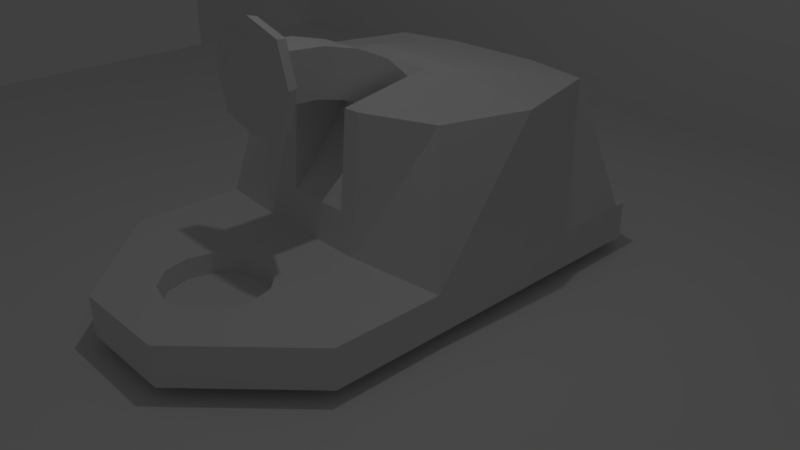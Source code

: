 # Source: candleproto.blend  (saved by Blender 2.78.0; exported with 4.5.12 LTS)
import bpy
from mathutils import Matrix  # noqa: F401  (used for matrix-valued properties, if any)

bpy.ops.wm.read_factory_settings(use_empty=True)
scene = bpy.context.scene
scene.name = 'Scene'

# ---- collections
col_collection_1 = bpy.data.collections.new('Collection 1'); scene.collection.children.link(col_collection_1)

# ---- materials (node trees are filled in below, after node groups)
mat_material = bpy.data.materials.new('Material')
mat_material.alpha_threshold = 0.0
mat_material.roughness = 0.5
mat_material.line_color = (0.0, 0.0, 0.0, 1.0)

# ---- material node trees

# ---- world
world_world = bpy.data.worlds.new('World'); scene.world = world_world
world_world.color = (0.05088, 0.05088, 0.05088)
world_world.use_sun_shadow = False
world_world.sun_shadow_jitter_overblur = 0.0
world_world.cycles.sampling_method = 'MANUAL'

# ---- cameras
cam_camera = bpy.data.cameras.new('Camera')
cam_camera.clip_end = 100.0
cam_camera.lens = 35.0
cam_camera.sensor_width = 32.0
cam_camera.sensor_height = 18.0
cam_camera.ortho_scale = 7.314
cam_camera.dof.focus_distance = 0.0

# ---- lights
light_lamp = bpy.data.lights.new('Lamp', 'POINT')
light_lamp.transmission_factor = 0.0
light_lamp.cutoff_distance = 30.0
light_lamp.energy = 100.0
light_lamp.shadow_buffer_clip_start = 1.001
light_lamp.shadow_soft_size = 0.1
light_lamp.shadow_maximum_resolution = 0.006
light_lamp.use_absolute_resolution = True

# ---- meshes
me_plane_002 = bpy.data.meshes.new('Plane.002')
me_plane_002.from_pydata([(-1.0, -1.0, 0.0), (1.0, -1.0, 0.0), (-1.0, 1.0, 0.0), (1.0, 1.0, 0.0)], [], [(0, 1, 3, 2)])
me_plane_002.use_remesh_preserve_volume = False
me_plane_002.use_remesh_preserve_attributes = False
me_plane_002.use_mirror_vertex_groups = False
me_plane_002.update()
me_plane_001 = bpy.data.meshes.new('Plane.001')
me_plane_001.from_pydata([(-1.0, -1.0, 0.0), (1.0, -1.0, 0.0), (-1.0, 1.0, 0.0), (1.0, 1.0, 0.0)], [], [(0, 1, 3, 2)])
me_plane_001.use_remesh_preserve_volume = False
me_plane_001.use_remesh_preserve_attributes = False
me_plane_001.use_mirror_vertex_groups = False
me_plane_001.update()
me_cube_006 = bpy.data.meshes.new('Cube.006')
me_cube_006.from_pydata([(-1.057, -1.0, 2.491), (-0.6137, -1.0, 3.777), (-1.057, 1.0, 2.491), (-0.6137, 1.0, 3.777), (1.0, -1.0, -1.0), (1.0, -1.0, 1.0), (1.0, 1.0, -1.0), (1.0, 1.0, 1.0), (1.259, -1.733, -1.733), (1.259, -1.733, 1.733), (1.259, 1.733, -1.733), (1.259, 1.733, 1.733), (-1.057, -1.877e-07, 2.491), (-0.6137, -9.167e-08, 3.777), (1.0, 0.0, -1.0), (1.0, 0.0, 1.0), (1.259, 0.0, -2.268), (1.259, 0.0, 2.268), (-0.8352, -1.0, 3.134), (-0.8352, 1.0, 3.134), (1.0, 1.0, 0.0), (1.0, -1.0, 0.0), (1.259, 2.268, 0.0), (1.259, -2.268, 0.0), (1.259, 0.0, 0.0), (-0.8352, -1.397e-07, 3.134), (1.129, -1.668, 1.668), (1.129, 1.668, 1.668), (1.129, 1.668, -1.668), (1.129, -1.668, -1.668), (1.129, 0.0, -2.156), (1.129, 0.0, 2.156), (1.129, -2.156, 0.0), (1.129, 2.156, 0.0), (0.4964, 1.0, -0.8814), (0.02235, 1.0, -0.4747), (-0.4133, 1.0, 0.1962), (-0.7704, 1.0, 1.249), (-0.3986, 1.0, 2.781), (-0.1242, 1.0, 1.928), (0.2201, 1.0, 1.405), (0.5968, 1.0, 1.088), (-0.7704, -1.0, 1.249), (-0.4133, -1.0, 0.1962), (0.02235, -1.0, -0.4747), (0.4964, -1.0, -0.8814), (0.5968, -1.0, 1.088), (0.2201, -1.0, 1.405), (-0.1242, -1.0, 1.928), (-0.3986, -1.0, 2.781), (-0.3986, 1.812e-09, 2.781), (-0.1242, 6.213e-08, 1.928), (0.2201, 8.626e-08, 1.405), (0.5968, 6.65e-08, 1.088), (0.4964, 6.242e-08, -0.8814), (0.02235, 7.006e-08, -0.4747), (-0.4133, 2.613e-08, 0.1962), (-0.7704, -6.106e-08, 1.249), (0.5466, -1.0, 0.1034), (0.1212, -1.0, 0.465), (-0.2687, -1.0, 1.062), (-0.5845, -1.0, 2.015), (-0.5845, 1.0, 2.015), (-0.2687, 1.0, 1.062), (0.1212, 1.0, 0.465), (0.5466, 1.0, 0.1034)], [], [(25, 13, 3, 19), (65, 41, 7, 20), (31, 26, 9, 17), (61, 49, 1, 18), (54, 14, 4, 45), (50, 13, 1, 49), (24, 17, 9, 23), (33, 27, 11, 22), (32, 29, 8, 23), (30, 28, 10, 16), (29, 30, 16, 8), (22, 11, 17, 24), (38, 3, 13, 50), (34, 6, 14, 54), (27, 31, 17, 11), (18, 1, 13, 25), (0, 18, 25, 12), (10, 22, 24, 16), (26, 32, 23, 9), (28, 33, 22, 10), (16, 24, 23, 8), (42, 61, 18, 0), (34, 65, 20, 6), (12, 25, 19, 2), (6, 20, 33, 28), (5, 21, 32, 26), (7, 15, 31, 27), (4, 14, 30, 29), (14, 6, 28, 30), (21, 4, 29, 32), (20, 7, 27, 33), (15, 5, 26, 31), (2, 19, 62, 37), (37, 62, 63, 36), (36, 63, 64, 35), (35, 64, 65, 34), (4, 21, 58, 45), (45, 58, 59, 44), (44, 59, 60, 43), (43, 60, 61, 42), (2, 37, 57, 12), (37, 36, 56, 57), (36, 35, 55, 56), (35, 34, 54, 55), (7, 41, 53, 15), (41, 40, 52, 53), (40, 39, 51, 52), (39, 38, 50, 51), (15, 53, 46, 5), (53, 52, 47, 46), (52, 51, 48, 47), (51, 50, 49, 48), (12, 57, 42, 0), (57, 56, 43, 42), (56, 55, 44, 43), (55, 54, 45, 44), (21, 5, 46, 58), (58, 46, 47, 59), (59, 47, 48, 60), (60, 48, 49, 61), (19, 3, 38, 62), (62, 38, 39, 63), (63, 39, 40, 64), (64, 40, 41, 65)])
me_cube_006.use_remesh_preserve_volume = False
me_cube_006.use_remesh_preserve_attributes = False
me_cube_006.use_mirror_vertex_groups = False
me_cube_006.update()
me_cube_004 = bpy.data.meshes.new('Cube.004')
me_cube_004.from_pydata([(0.0, 1.348, -0.0516), (0.1689, 1.308, -0.0516), (0.2926, 1.198, -0.0516), (0.3379, 1.048, -0.0516), (0.2926, 0.8971, -0.0516), (0.1689, 0.787, -0.0516), (5.102e-08, 0.7467, -0.0516), (-0.1689, 0.787, -0.0516), (-0.2926, 0.8971, -0.0516), (-0.3379, 1.048, -0.0516), (-0.2926, 1.198, -0.0516), (-0.1689, 1.308, -0.0516), (-1.0, -1.192, -1.0), (-1.0, -1.192, 1.0), (-1.0, 1.0, -1.0), (-1.0, 1.0, 1.0), (1.0, -1.192, -1.0), (1.0, -1.192, 1.0), (1.0, 1.0, -1.0), (1.0, 1.0, 1.0), (-1.0, 0.3333, -1.0), (-1.0, -0.3333, -1.0), (-1.0, -0.3333, 1.0), (-1.0, 0.3333, 1.0), (1.0, -0.3333, -1.0), (1.0, 0.3333, -1.0), (1.0, 0.3333, 1.0), (1.0, -0.3333, 1.0), (0.3333, 1.598, -1.0), (-0.3333, 1.598, -1.0), (-0.3333, 1.598, 1.0), (0.3333, 1.598, 1.0), (-0.3333, -1.365, -1.0), (0.3333, -1.365, -1.0), (0.3333, -1.365, 1.0), (-0.3333, -1.365, 1.0), (-1.0, -1.262, 1.0), (-1.0, -1.262, -1.0), (0.3333, 0.3333, -1.0), (-0.3333, 0.3333, -1.0), (0.3333, -0.3333, -1.0), (-0.3333, -0.3333, -1.0), (-0.7964, -0.9512, 7.873), (0.7964, -0.9512, 7.873), (-0.9732, -0.3333, 7.873), (-0.7964, 0.1727, 7.873), (0.7964, 0.1727, 7.873), (0.9732, -0.3333, 7.873), (0.3333, -1.038, 7.873), (-0.3333, -1.038, 7.873), (-0.2235, 0.3333, 7.873), (0.2235, 0.3333, 7.873), (-0.2235, -0.2235, 8.658), (0.2235, -0.2235, 8.658), (1.0, -1.262, -1.0), (1.0, -1.262, 1.0), (-0.3333, -1.434, -1.0), (0.3333, -1.434, -1.0), (0.3333, -1.434, 1.0), (-0.3333, -1.434, 1.0), (-0.3333, 0.3928, 1.0), (0.3333, 0.3928, 1.0), (0.3333, 0.3333, 7.873), (-0.3333, 0.3333, 7.873), (-0.3333, -0.3333, 8.824), (0.3333, -0.3333, 8.824), (-0.2235, 0.3781, 3.042), (0.2235, 0.3781, 3.042), (0.1689, 0.787, 1.0), (-0.2926, 0.8971, 1.0), (5.102e-08, 0.7467, 1.0), (0.0, 1.348, 1.0), (-0.1689, 1.308, 1.0), (-0.2926, 1.198, 1.0), (0.2926, 1.198, 1.0), (0.2926, 0.8971, 1.0), (-0.1689, 0.787, 1.0), (0.1689, 1.308, 1.0), (0.3379, 1.048, 1.0), (0.3333, 1.063, 1.0), (0.3333, 1.032, 1.0), (-0.3333, 1.063, 1.0), (-0.3379, 1.048, 1.0), (-0.3333, 1.032, 1.0)], [], [(0, 1, 77, 71), (1, 2, 74, 77), (2, 3, 78, 79, 74), (3, 4, 75, 80, 78), (4, 5, 68, 75), (5, 6, 70, 68), (6, 7, 76, 70), (7, 8, 69, 76), (8, 9, 82, 83, 69), (9, 10, 73, 81, 82), (10, 11, 72, 73), (11, 0, 71, 72), (0, 11, 10, 9, 8, 7, 6, 5, 4, 3, 2, 1), (20, 23, 15, 14), (28, 31, 19, 18), (24, 27, 17, 16), (34, 35, 59, 58), (40, 24, 16, 33), (35, 34, 48, 49), (30, 15, 23, 60, 83, 82, 81), (13, 35, 49, 42), (28, 18, 25, 38), (38, 25, 24, 40), (18, 19, 26, 25), (25, 26, 27, 24), (12, 13, 22, 21), (21, 22, 23, 20), (20, 39, 41, 21), (39, 38, 40, 41), (14, 29, 39, 20), (29, 28, 38, 39), (22, 13, 42, 44), (34, 17, 43, 48), (19, 31, 79, 78, 80, 61, 26), (31, 30, 81, 73, 72, 71, 77, 74, 79), (26, 61, 62, 46), (67, 66, 52, 53), (21, 41, 32, 12), (41, 40, 33, 32), (33, 16, 54, 57), (12, 32, 56, 37), (14, 15, 30, 29), (29, 30, 31, 28), (64, 44, 42, 49), (63, 45, 44, 64), (46, 62, 65, 47), (47, 65, 48, 43), (65, 64, 49, 48), (17, 27, 47, 43), (23, 22, 44, 45), (60, 23, 45, 63), (27, 26, 46, 47), (56, 59, 36, 37), (54, 55, 58, 57), (57, 58, 59, 56), (32, 33, 57, 56), (35, 13, 36, 59), (16, 17, 55, 54), (17, 34, 58, 55), (13, 12, 37, 36), (66, 67, 61, 60), (67, 51, 62, 61), (50, 66, 60, 63), (53, 52, 64, 65), (51, 53, 65, 62), (52, 50, 63, 64), (50, 52, 66), (53, 51, 67), (80, 75, 68, 70, 76, 69, 83, 60, 61)])
me_cube_004.use_remesh_preserve_volume = False
me_cube_004.use_remesh_preserve_attributes = False
me_cube_004.use_mirror_vertex_groups = False
me_cube_004.update()
me_cube = bpy.data.meshes.new('Cube')
me_cube.from_pydata([], [], [])
me_cube.materials.append(mat_material)
me_cube.use_remesh_preserve_volume = False
me_cube.use_remesh_preserve_attributes = False
me_cube.use_mirror_vertex_groups = False
me_cube.update()

# ---- objects
ob_plane_001 = bpy.data.objects.new('Plane.001', me_plane_002)
ob_plane = bpy.data.objects.new('Plane', me_plane_001)
ob_cube_002 = bpy.data.objects.new('Cube.002', me_cube_006)
ob_cube_001 = bpy.data.objects.new('Cube.001', me_cube_004)
ob_cube = bpy.data.objects.new('Cube', me_cube)
ob_lamp = bpy.data.objects.new('Lamp', light_lamp)
ob_camera = bpy.data.objects.new('Camera', cam_camera)

# ---- transforms, parenting, visibility, modifiers, constraints
ob_plane_001.location = (0.0, 0.0, -0.4289)
ob_plane_001.scale = (11.51, 11.51, 11.51)
ob_plane_001.lineart.crease_threshold = 0.0
ob_plane.location = (0.0, -7.807, 0.0)
ob_plane.rotation_euler = (1.571, -0.0, 0.0)
ob_plane.scale = (17.2, 17.2, 17.2)
ob_plane.lineart.crease_threshold = 0.0
ob_cube_002.location = (0.0, 0.3756, 2.529)
ob_cube_002.rotation_euler = (5.523e-07, 3.142, -1.571)
ob_cube_002.scale = (1.046, 0.3023, 0.3023)
ob_cube_002.lineart.crease_threshold = 0.0
ob_cube_001.location = (0.0, 0.0, 0.0)
ob_cube_001.scale = (2.014, 2.263, 0.2644)
ob_cube_001.lineart.crease_threshold = 0.0
ob_cube.location = (0.0, 0.0, 0.0)
ob_cube.lock_rotations_4d = False
ob_cube.empty_display_type = 'ARROWS'
ob_cube.lineart.crease_threshold = 0.0
_vg = ob_cube.vertex_groups.new(name='Group')
_vg = ob_cube.vertex_groups.new(name='Group.001')
ob_lamp.location = (-1.396, 1.005, 8.843)
ob_lamp.rotation_euler = (0.6503, 0.05522, 1.866)
ob_lamp.lock_rotations_4d = False
ob_lamp.empty_display_type = 'ARROWS'
ob_lamp.color = (0.0, 0.0, 0.0, 0.0)
ob_lamp.lineart.crease_threshold = 0.0
ob_camera.location = (-7.849, 6.852, 5.344)
ob_camera.rotation_euler = (1.109, -0.0, 3.957)
ob_camera.lock_rotations_4d = False
ob_camera.empty_display_type = 'ARROWS'
ob_camera.color = (0.0, 0.0, 0.0, 0.0)
ob_camera.display_type = 'WIRE'
ob_camera.lineart.crease_threshold = 0.0

# ---- collection membership
col_collection_1.objects.link(ob_plane_001)
col_collection_1.objects.link(ob_plane)
col_collection_1.objects.link(ob_cube_002)
col_collection_1.objects.link(ob_cube_001)
col_collection_1.objects.link(ob_cube)
col_collection_1.objects.link(ob_lamp)
col_collection_1.objects.link(ob_camera)

# ---- scene / render settings (as saved in the file)
scene.camera = ob_camera
scene.frame_start = 1; scene.frame_end = 250; scene.frame_set(1)
scene.render.engine = 'CYCLES'
scene.render.resolution_percentage = 50
scene.render.dither_intensity = 0.0
scene.cycles.use_denoising = False
scene.cycles.samples = 128
scene.cycles.sampling_pattern = 'TABULATED_SOBOL'
scene.cycles.light_sampling_threshold = 0.0
scene.cycles.use_adaptive_sampling = False
scene.cycles.use_light_tree = False
scene.cycles.blur_glossy = 0.0
scene.cycles.sample_clamp_indirect = 0.0
scene.view_settings.view_transform = 'Standard'
bpy.context.view_layer.update()
